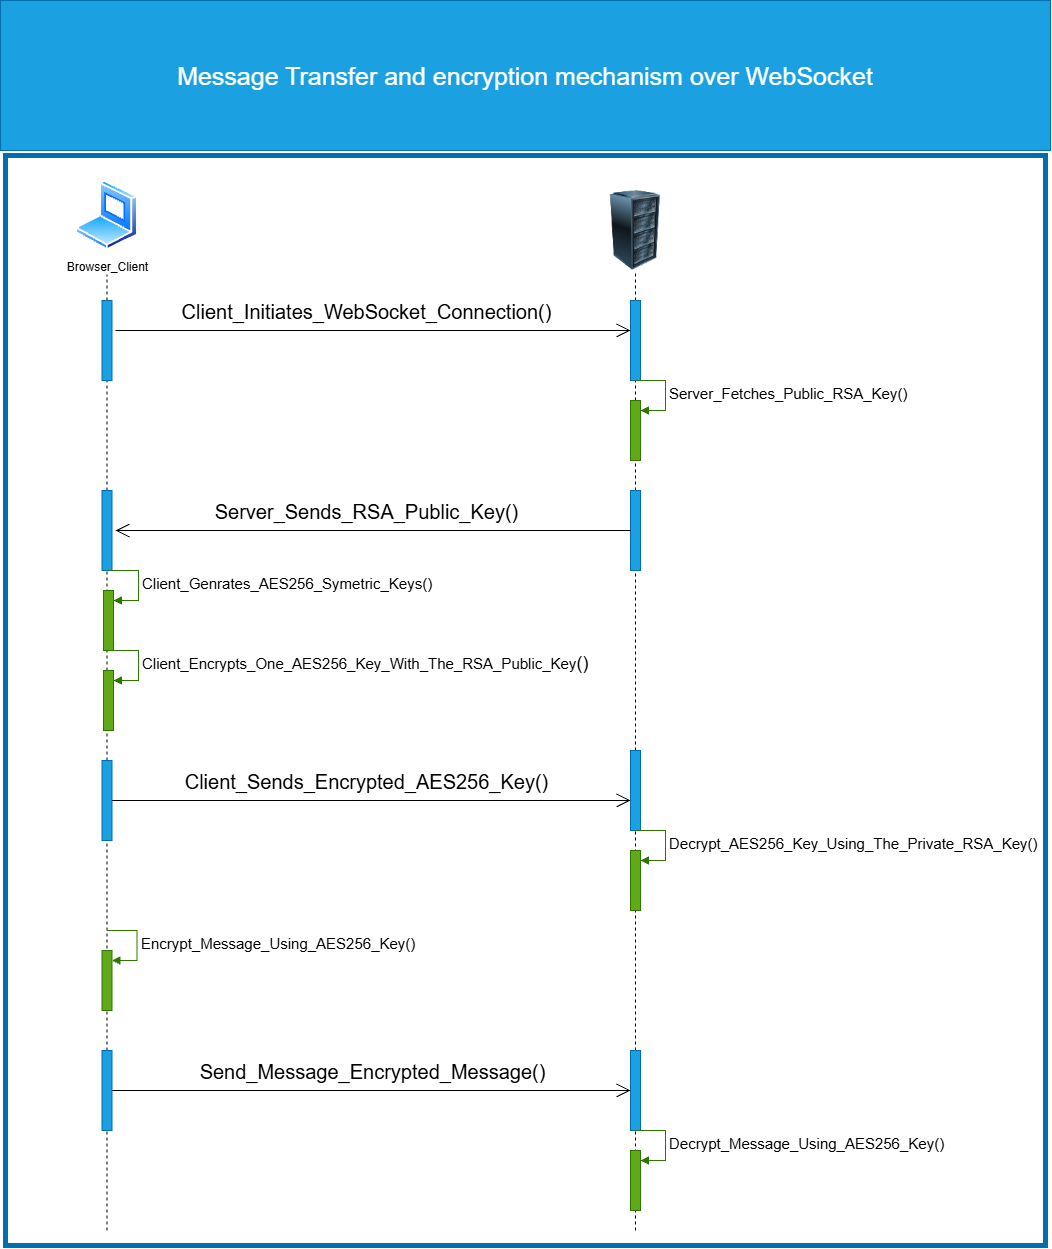

The diagram above was exported from draw.io. Its source (the exported page's mxGraphModel, read from the mxfile embedded in the PNG):
<mxGraphModel dx="2752" dy="1746" grid="1" gridSize="10" guides="1" tooltips="1" connect="1" arrows="1" fold="1" page="1" pageScale="1" pageWidth="827" pageHeight="1169" background="light-dark(#ffffff, #121212)" math="0" shadow="0">
  <root>
    <mxCell id="0" />
    <mxCell id="1" parent="0" />
    <mxCell id="BTgLnR7lXpUS_Sm92HV5-38" parent="1" style="image;aspect=fixed;perimeter=ellipsePerimeter;html=1;align=center;shadow=0;dashed=0;spacingTop=3;image=img/lib/active_directory/laptop_client.svg;labelPerimeter=1;" value="Browser_Client" vertex="1">
      <mxGeometry height="70" width="63" x="90" y="180" as="geometry" />
    </mxCell>
    <mxCell id="BTgLnR7lXpUS_Sm92HV5-39" parent="1" style="image;html=1;image=img/lib/clip_art/computers/Server_Rack_128x128.png;labelPerimeter=1;" value="" vertex="1">
      <mxGeometry height="80" width="80" x="610" y="190" as="geometry" />
    </mxCell>
    <mxCell id="BTgLnR7lXpUS_Sm92HV5-40" edge="1" parent="1" source="BTgLnR7lXpUS_Sm92HV5-42" style="endArrow=none;dashed=1;html=1;rounded=0;defaultLabelBackgroundColor=page;entryX=0.5;entryY=1;entryDx=0;entryDy=0;" target="BTgLnR7lXpUS_Sm92HV5-38" value="">
      <mxGeometry height="50" relative="1" width="50" as="geometry">
        <mxPoint x="120" y="690" as="sourcePoint" />
        <mxPoint x="440" y="410" as="targetPoint" />
      </mxGeometry>
    </mxCell>
    <mxCell id="BTgLnR7lXpUS_Sm92HV5-41" edge="1" parent="1" source="BTgLnR7lXpUS_Sm92HV5-47" style="endArrow=none;dashed=1;html=1;rounded=0;defaultLabelBackgroundColor=page;entryX=0.5;entryY=1;entryDx=0;entryDy=0;" target="BTgLnR7lXpUS_Sm92HV5-39" value="">
      <mxGeometry height="50" relative="1" width="50" as="geometry">
        <mxPoint x="649" y="716" as="sourcePoint" />
        <mxPoint x="651" y="300" as="targetPoint" />
      </mxGeometry>
    </mxCell>
    <mxCell id="BTgLnR7lXpUS_Sm92HV5-43" edge="1" parent="1" source="BTgLnR7lXpUS_Sm92HV5-58" style="endArrow=none;dashed=1;html=1;rounded=0;defaultLabelBackgroundColor=page;entryX=0.5;entryY=1;entryDx=0;entryDy=0;" target="BTgLnR7lXpUS_Sm92HV5-42" value="">
      <mxGeometry height="50" relative="1" width="50" as="geometry">
        <mxPoint x="120" y="690" as="sourcePoint" />
        <mxPoint x="122" y="274" as="targetPoint" />
      </mxGeometry>
    </mxCell>
    <mxCell id="BTgLnR7lXpUS_Sm92HV5-42" parent="1" style="html=1;points=[[0,0,0,0,5],[0,1,0,0,-5],[1,0,0,0,5],[1,1,0,0,-5]];perimeter=orthogonalPerimeter;outlineConnect=0;targetShapes=umlLifeline;portConstraint=eastwest;newEdgeStyle={&quot;edgeStyle&quot;:&quot;sequenceEdgeStyle&quot;,&quot;libavoidRouting&quot;:0,&quot;curved&quot;:0,&quot;rounded&quot;:0};fillColor=#1ba1e2;fontColor=#ffffff;strokeColor=#006EAF;" value="" vertex="1">
      <mxGeometry height="80" width="10" x="116.5" y="300" as="geometry" />
    </mxCell>
    <mxCell id="BTgLnR7lXpUS_Sm92HV5-48" edge="1" parent="1" source="BTgLnR7lXpUS_Sm92HV5-52" style="endArrow=none;dashed=1;html=1;rounded=0;defaultLabelBackgroundColor=page;entryX=0.5;entryY=1;entryDx=0;entryDy=0;" target="BTgLnR7lXpUS_Sm92HV5-47" value="">
      <mxGeometry height="50" relative="1" width="50" as="geometry">
        <mxPoint x="649" y="716" as="sourcePoint" />
        <mxPoint x="650" y="270" as="targetPoint" />
      </mxGeometry>
    </mxCell>
    <mxCell id="BTgLnR7lXpUS_Sm92HV5-47" parent="1" style="html=1;points=[[0,0,0,0,5],[0,1,0,0,-5],[1,0,0,0,5],[1,1,0,0,-5]];perimeter=orthogonalPerimeter;outlineConnect=0;targetShapes=umlLifeline;portConstraint=eastwest;newEdgeStyle={&quot;edgeStyle&quot;:&quot;sequenceEdgeStyle&quot;,&quot;libavoidRouting&quot;:0,&quot;curved&quot;:0,&quot;rounded&quot;:0};fillColor=#1ba1e2;fontColor=#ffffff;strokeColor=#006EAF;" value="" vertex="1">
      <mxGeometry height="80" width="10" x="645" y="300" as="geometry" />
    </mxCell>
    <mxCell id="BTgLnR7lXpUS_Sm92HV5-49" edge="1" parent="1" style="endArrow=open;endFill=1;endSize=12;html=1;rounded=0;defaultLabelBackgroundColor=page;" value="">
      <mxGeometry relative="1" width="160" as="geometry">
        <mxPoint x="130" y="330" as="sourcePoint" />
        <mxPoint x="645" y="330" as="targetPoint" />
      </mxGeometry>
    </mxCell>
    <mxCell id="BTgLnR7lXpUS_Sm92HV5-51" connectable="0" parent="BTgLnR7lXpUS_Sm92HV5-49" style="edgeLabel;html=1;align=center;verticalAlign=middle;resizable=0;points=[];inheritText=1;defaultLabelBackgroundColor=page;" value="&lt;font style=&quot;font-size: 20px;&quot;&gt;Client_Initiates_WebSocket_Connection()&lt;/font&gt;" vertex="1">
      <mxGeometry relative="1" x="-0.0913" y="3" as="geometry">
        <mxPoint x="16" y="-17" as="offset" />
      </mxGeometry>
    </mxCell>
    <mxCell id="BTgLnR7lXpUS_Sm92HV5-55" parent="1" style="html=1;points=[[0,0,0,0,5],[0,1,0,0,-5],[1,0,0,0,5],[1,1,0,0,-5]];perimeter=orthogonalPerimeter;outlineConnect=0;targetShapes=umlLifeline;portConstraint=eastwest;newEdgeStyle={&quot;edgeStyle&quot;:&quot;sequenceEdgeStyle&quot;,&quot;libavoidRouting&quot;:0,&quot;curved&quot;:0,&quot;rounded&quot;:0};fillColor=#60a917;fontColor=#ffffff;strokeColor=#2D7600;" value="" vertex="1">
      <mxGeometry height="60" width="10" x="645" y="400" as="geometry" />
    </mxCell>
    <mxCell id="BTgLnR7lXpUS_Sm92HV5-56" edge="1" parent="1" style="html=1;align=left;spacingLeft=2;endArrow=block;edgeStyle=sequenceEdgeStyle;libavoidRouting=0;curved=0;rounded=0;defaultLabelBackgroundColor=page;fillColor=#60a917;strokeColor=#2D7600;" target="BTgLnR7lXpUS_Sm92HV5-55" value="&lt;font style=&quot;font-size: 15px;&quot;&gt;Server_Fetches_Public_RSA_Key()&lt;/font&gt;">
      <mxGeometry relative="1" as="geometry">
        <Array as="points">
          <mxPoint x="680" y="380" />
          <mxPoint x="680" y="410" />
        </Array>
        <mxPoint x="650" y="380" as="sourcePoint" />
      </mxGeometry>
    </mxCell>
    <mxCell id="BTgLnR7lXpUS_Sm92HV5-57" edge="1" parent="1" source="BTgLnR7lXpUS_Sm92HV5-76" style="endArrow=none;dashed=1;html=1;rounded=0;defaultLabelBackgroundColor=page;entryX=0.5;entryY=1;entryDx=0;entryDy=0;" target="BTgLnR7lXpUS_Sm92HV5-52" value="">
      <mxGeometry height="50" relative="1" width="50" as="geometry">
        <mxPoint x="650" y="900" as="sourcePoint" />
        <mxPoint x="650" y="380" as="targetPoint" />
      </mxGeometry>
    </mxCell>
    <mxCell id="BTgLnR7lXpUS_Sm92HV5-52" parent="1" style="html=1;points=[[0,0,0,0,5],[0,1,0,0,-5],[1,0,0,0,5],[1,1,0,0,-5]];perimeter=orthogonalPerimeter;outlineConnect=0;targetShapes=umlLifeline;portConstraint=eastwest;newEdgeStyle={&quot;edgeStyle&quot;:&quot;sequenceEdgeStyle&quot;,&quot;libavoidRouting&quot;:0,&quot;curved&quot;:0,&quot;rounded&quot;:0};fillColor=#1ba1e2;fontColor=#ffffff;strokeColor=#006EAF;" value="" vertex="1">
      <mxGeometry height="80" width="10" x="645" y="490" as="geometry" />
    </mxCell>
    <mxCell id="BTgLnR7lXpUS_Sm92HV5-59" edge="1" parent="1" source="BTgLnR7lXpUS_Sm92HV5-74" style="endArrow=none;dashed=1;html=1;rounded=0;defaultLabelBackgroundColor=page;entryX=0.5;entryY=1;entryDx=0;entryDy=0;" target="BTgLnR7lXpUS_Sm92HV5-58" value="">
      <mxGeometry height="50" relative="1" width="50" as="geometry">
        <mxPoint x="120" y="890" as="sourcePoint" />
        <mxPoint x="122" y="380" as="targetPoint" />
      </mxGeometry>
    </mxCell>
    <mxCell id="BTgLnR7lXpUS_Sm92HV5-58" parent="1" style="html=1;points=[[0,0,0,0,5],[0,1,0,0,-5],[1,0,0,0,5],[1,1,0,0,-5]];perimeter=orthogonalPerimeter;outlineConnect=0;targetShapes=umlLifeline;portConstraint=eastwest;newEdgeStyle={&quot;edgeStyle&quot;:&quot;sequenceEdgeStyle&quot;,&quot;libavoidRouting&quot;:0,&quot;curved&quot;:0,&quot;rounded&quot;:0};fillColor=#1ba1e2;fontColor=#ffffff;strokeColor=#006EAF;" value="" vertex="1">
      <mxGeometry height="80" width="10" x="116.5" y="490" as="geometry" />
    </mxCell>
    <mxCell id="BTgLnR7lXpUS_Sm92HV5-60" edge="1" parent="1" source="BTgLnR7lXpUS_Sm92HV5-52" style="endArrow=open;endFill=1;endSize=12;html=1;rounded=0;defaultLabelBackgroundColor=page;" value="">
      <mxGeometry relative="1" width="160" as="geometry">
        <mxPoint x="580" y="560" as="sourcePoint" />
        <mxPoint x="130" y="530" as="targetPoint" />
      </mxGeometry>
    </mxCell>
    <mxCell id="BTgLnR7lXpUS_Sm92HV5-61" connectable="0" parent="BTgLnR7lXpUS_Sm92HV5-60" style="edgeLabel;html=1;align=center;verticalAlign=middle;resizable=0;points=[];inheritText=1;defaultLabelBackgroundColor=page;" value="&lt;span style=&quot;font-size: 20px;&quot;&gt;Server_Sends_RSA_Public_Key()&lt;/span&gt;" vertex="1">
      <mxGeometry relative="1" x="0.0097" y="1" as="geometry">
        <mxPoint x="-5" y="-21" as="offset" />
      </mxGeometry>
    </mxCell>
    <mxCell id="BTgLnR7lXpUS_Sm92HV5-63" parent="1" style="html=1;points=[[0,0,0,0,5],[0,1,0,0,-5],[1,0,0,0,5],[1,1,0,0,-5]];perimeter=orthogonalPerimeter;outlineConnect=0;targetShapes=umlLifeline;portConstraint=eastwest;newEdgeStyle={&quot;edgeStyle&quot;:&quot;sequenceEdgeStyle&quot;,&quot;libavoidRouting&quot;:0,&quot;curved&quot;:0,&quot;rounded&quot;:0};fillColor=#60a917;fontColor=#ffffff;strokeColor=#2D7600;" value="" vertex="1">
      <mxGeometry height="60" width="10" x="118" y="590" as="geometry" />
    </mxCell>
    <mxCell id="BTgLnR7lXpUS_Sm92HV5-64" edge="1" parent="1" style="html=1;align=left;spacingLeft=2;endArrow=block;edgeStyle=sequenceEdgeStyle;libavoidRouting=0;curved=0;rounded=0;defaultLabelBackgroundColor=page;fillColor=#60a917;strokeColor=#2D7600;" target="BTgLnR7lXpUS_Sm92HV5-63" value="&lt;font style=&quot;font-size: 15px;&quot;&gt;Client_Genrates_AES256_Symetric_Keys()&lt;/font&gt;">
      <mxGeometry relative="1" as="geometry">
        <Array as="points">
          <mxPoint x="153" y="570" />
          <mxPoint x="153" y="600" />
        </Array>
        <mxPoint x="123" y="570" as="sourcePoint" />
      </mxGeometry>
    </mxCell>
    <mxCell id="BTgLnR7lXpUS_Sm92HV5-70" parent="1" style="html=1;points=[[0,0,0,0,5],[0,1,0,0,-5],[1,0,0,0,5],[1,1,0,0,-5]];perimeter=orthogonalPerimeter;outlineConnect=0;targetShapes=umlLifeline;portConstraint=eastwest;newEdgeStyle={&quot;edgeStyle&quot;:&quot;sequenceEdgeStyle&quot;,&quot;libavoidRouting&quot;:0,&quot;curved&quot;:0,&quot;rounded&quot;:0};fillColor=#60a917;fontColor=#ffffff;strokeColor=#2D7600;" value="" vertex="1">
      <mxGeometry height="60" width="10" x="118" y="670" as="geometry" />
    </mxCell>
    <mxCell id="BTgLnR7lXpUS_Sm92HV5-71" edge="1" parent="1" style="html=1;align=left;spacingLeft=2;endArrow=block;edgeStyle=sequenceEdgeStyle;libavoidRouting=0;curved=0;rounded=0;defaultLabelBackgroundColor=page;fillColor=#60a917;strokeColor=#2D7600;" target="BTgLnR7lXpUS_Sm92HV5-70" value="&lt;font style=&quot;font-size: 15px;&quot;&gt;Client_Encrypts_One_AES256_Key_With_The_RSA_Public_Key&lt;/font&gt;&lt;font style=&quot;font-size: 18px;&quot;&gt;()&lt;/font&gt;">
      <mxGeometry relative="1" as="geometry">
        <Array as="points">
          <mxPoint x="153" y="650" />
          <mxPoint x="153" y="680" />
        </Array>
        <mxPoint x="123" y="650" as="sourcePoint" />
      </mxGeometry>
    </mxCell>
    <mxCell id="BTgLnR7lXpUS_Sm92HV5-75" edge="1" parent="1" source="BTgLnR7lXpUS_Sm92HV5-95" style="endArrow=none;dashed=1;html=1;rounded=0;defaultLabelBackgroundColor=page;entryX=0.5;entryY=1;entryDx=0;entryDy=0;" target="BTgLnR7lXpUS_Sm92HV5-74" value="">
      <mxGeometry height="50" relative="1" width="50" as="geometry">
        <mxPoint x="121.5" y="1150" as="sourcePoint" />
        <mxPoint x="122" y="570" as="targetPoint" />
      </mxGeometry>
    </mxCell>
    <mxCell id="BTgLnR7lXpUS_Sm92HV5-74" parent="1" style="html=1;points=[[0,0,0,0,5],[0,1,0,0,-5],[1,0,0,0,5],[1,1,0,0,-5]];perimeter=orthogonalPerimeter;outlineConnect=0;targetShapes=umlLifeline;portConstraint=eastwest;newEdgeStyle={&quot;edgeStyle&quot;:&quot;sequenceEdgeStyle&quot;,&quot;libavoidRouting&quot;:0,&quot;curved&quot;:0,&quot;rounded&quot;:0};fillColor=#1ba1e2;fontColor=#ffffff;strokeColor=#006EAF;" value="" vertex="1">
      <mxGeometry height="80" width="10" x="116.5" y="760" as="geometry" />
    </mxCell>
    <mxCell id="BTgLnR7lXpUS_Sm92HV5-77" edge="1" parent="1" source="BTgLnR7lXpUS_Sm92HV5-97" style="endArrow=none;dashed=1;html=1;rounded=0;defaultLabelBackgroundColor=page;entryX=0.5;entryY=1;entryDx=0;entryDy=0;" target="BTgLnR7lXpUS_Sm92HV5-76" value="">
      <mxGeometry height="50" relative="1" width="50" as="geometry">
        <mxPoint x="650" y="1150" as="sourcePoint" />
        <mxPoint x="650" y="570" as="targetPoint" />
      </mxGeometry>
    </mxCell>
    <mxCell id="BTgLnR7lXpUS_Sm92HV5-76" parent="1" style="html=1;points=[[0,0,0,0,5],[0,1,0,0,-5],[1,0,0,0,5],[1,1,0,0,-5]];perimeter=orthogonalPerimeter;outlineConnect=0;targetShapes=umlLifeline;portConstraint=eastwest;newEdgeStyle={&quot;edgeStyle&quot;:&quot;sequenceEdgeStyle&quot;,&quot;libavoidRouting&quot;:0,&quot;curved&quot;:0,&quot;rounded&quot;:0};fillColor=#1ba1e2;fontColor=#ffffff;strokeColor=#006EAF;" value="" vertex="1">
      <mxGeometry height="80" width="10" x="645" y="750" as="geometry" />
    </mxCell>
    <mxCell id="BTgLnR7lXpUS_Sm92HV5-78" edge="1" parent="1" source="BTgLnR7lXpUS_Sm92HV5-74" style="endArrow=open;endFill=1;endSize=12;html=1;rounded=0;defaultLabelBackgroundColor=page;" target="BTgLnR7lXpUS_Sm92HV5-76" value="">
      <mxGeometry relative="1" width="160" as="geometry">
        <mxPoint x="270" y="799.5" as="sourcePoint" />
        <mxPoint x="640" y="790" as="targetPoint" />
      </mxGeometry>
    </mxCell>
    <mxCell id="BTgLnR7lXpUS_Sm92HV5-79" connectable="0" parent="BTgLnR7lXpUS_Sm92HV5-78" style="edgeLabel;html=1;align=center;verticalAlign=middle;resizable=0;points=[];inheritText=1;defaultLabelBackgroundColor=page;" value="&lt;font style=&quot;font-size: 20px;&quot;&gt;Client_Sends_Encrypted_AES256_Key()&lt;/font&gt;" vertex="1">
      <mxGeometry relative="1" x="-0.0629" y="-2" as="geometry">
        <mxPoint x="11" y="-22" as="offset" />
      </mxGeometry>
    </mxCell>
    <mxCell id="BTgLnR7lXpUS_Sm92HV5-87" parent="1" style="html=1;points=[[0,0,0,0,5],[0,1,0,0,-5],[1,0,0,0,5],[1,1,0,0,-5]];perimeter=orthogonalPerimeter;outlineConnect=0;targetShapes=umlLifeline;portConstraint=eastwest;newEdgeStyle={&quot;edgeStyle&quot;:&quot;sequenceEdgeStyle&quot;,&quot;libavoidRouting&quot;:0,&quot;curved&quot;:0,&quot;rounded&quot;:0};fillColor=#60a917;fontColor=#ffffff;strokeColor=#2D7600;" value="" vertex="1">
      <mxGeometry height="60" width="10" x="645" y="850" as="geometry" />
    </mxCell>
    <mxCell id="BTgLnR7lXpUS_Sm92HV5-88" edge="1" parent="1" style="html=1;align=left;spacingLeft=2;endArrow=block;edgeStyle=sequenceEdgeStyle;libavoidRouting=0;curved=0;rounded=0;defaultLabelBackgroundColor=page;fillColor=#60a917;strokeColor=#2D7600;" target="BTgLnR7lXpUS_Sm92HV5-87" value="&lt;span style=&quot;font-size: 15px;&quot;&gt;Decrypt_AES256_Key_Using_The_Private_RSA_Key()&lt;/span&gt;">
      <mxGeometry relative="1" as="geometry">
        <Array as="points">
          <mxPoint x="680" y="830" />
          <mxPoint x="680" y="860" />
        </Array>
        <mxPoint x="650" y="830" as="sourcePoint" />
      </mxGeometry>
    </mxCell>
    <mxCell id="BTgLnR7lXpUS_Sm92HV5-93" parent="1" style="html=1;points=[[0,0,0,0,5],[0,1,0,0,-5],[1,0,0,0,5],[1,1,0,0,-5]];perimeter=orthogonalPerimeter;outlineConnect=0;targetShapes=umlLifeline;portConstraint=eastwest;newEdgeStyle={&quot;edgeStyle&quot;:&quot;sequenceEdgeStyle&quot;,&quot;libavoidRouting&quot;:0,&quot;curved&quot;:0,&quot;rounded&quot;:0};fillColor=#60a917;fontColor=#ffffff;strokeColor=#2D7600;" value="" vertex="1">
      <mxGeometry height="60" width="10" x="116.5" y="950" as="geometry" />
    </mxCell>
    <mxCell id="BTgLnR7lXpUS_Sm92HV5-94" edge="1" parent="1" style="html=1;align=left;spacingLeft=2;endArrow=block;edgeStyle=sequenceEdgeStyle;libavoidRouting=0;curved=0;rounded=0;defaultLabelBackgroundColor=page;fillColor=#60a917;strokeColor=#2D7600;" target="BTgLnR7lXpUS_Sm92HV5-93" value="&lt;span style=&quot;font-size: 15px;&quot;&gt;Encrypt_Message_Using_&lt;/span&gt;&lt;span style=&quot;font-size: 15px;&quot;&gt;AES256&lt;/span&gt;&lt;span style=&quot;font-size: 15px;&quot;&gt;_Key()&lt;/span&gt;">
      <mxGeometry relative="1" as="geometry">
        <Array as="points">
          <mxPoint x="151.5" y="930" />
          <mxPoint x="151.5" y="960" />
        </Array>
        <mxPoint x="121.5" y="930" as="sourcePoint" />
      </mxGeometry>
    </mxCell>
    <mxCell id="BTgLnR7lXpUS_Sm92HV5-96" edge="1" parent="1" style="endArrow=none;dashed=1;html=1;rounded=0;defaultLabelBackgroundColor=page;entryX=0.5;entryY=1;entryDx=0;entryDy=0;" target="BTgLnR7lXpUS_Sm92HV5-95" value="">
      <mxGeometry height="50" relative="1" width="50" as="geometry">
        <mxPoint x="121.5" y="1230" as="sourcePoint" />
        <mxPoint x="122" y="840" as="targetPoint" />
      </mxGeometry>
    </mxCell>
    <mxCell id="BTgLnR7lXpUS_Sm92HV5-95" parent="1" style="html=1;points=[[0,0,0,0,5],[0,1,0,0,-5],[1,0,0,0,5],[1,1,0,0,-5]];perimeter=orthogonalPerimeter;outlineConnect=0;targetShapes=umlLifeline;portConstraint=eastwest;newEdgeStyle={&quot;edgeStyle&quot;:&quot;sequenceEdgeStyle&quot;,&quot;libavoidRouting&quot;:0,&quot;curved&quot;:0,&quot;rounded&quot;:0};fillColor=#1ba1e2;fontColor=#ffffff;strokeColor=#006EAF;" value="" vertex="1">
      <mxGeometry height="80" width="10" x="116.5" y="1050" as="geometry" />
    </mxCell>
    <mxCell id="BTgLnR7lXpUS_Sm92HV5-98" edge="1" parent="1" style="endArrow=none;dashed=1;html=1;rounded=0;defaultLabelBackgroundColor=page;entryX=0.5;entryY=1;entryDx=0;entryDy=0;" target="BTgLnR7lXpUS_Sm92HV5-97" value="">
      <mxGeometry height="50" relative="1" width="50" as="geometry">
        <mxPoint x="650" y="1230" as="sourcePoint" />
        <mxPoint x="650" y="830" as="targetPoint" />
      </mxGeometry>
    </mxCell>
    <mxCell id="BTgLnR7lXpUS_Sm92HV5-97" parent="1" style="html=1;points=[[0,0,0,0,5],[0,1,0,0,-5],[1,0,0,0,5],[1,1,0,0,-5]];perimeter=orthogonalPerimeter;outlineConnect=0;targetShapes=umlLifeline;portConstraint=eastwest;newEdgeStyle={&quot;edgeStyle&quot;:&quot;sequenceEdgeStyle&quot;,&quot;libavoidRouting&quot;:0,&quot;curved&quot;:0,&quot;rounded&quot;:0};fillColor=#1ba1e2;fontColor=#ffffff;strokeColor=#006EAF;" value="" vertex="1">
      <mxGeometry height="80" width="10" x="645" y="1050" as="geometry" />
    </mxCell>
    <mxCell id="BTgLnR7lXpUS_Sm92HV5-99" edge="1" parent="1" source="BTgLnR7lXpUS_Sm92HV5-95" style="endArrow=open;endFill=1;endSize=12;html=1;rounded=0;defaultLabelBackgroundColor=page;" target="BTgLnR7lXpUS_Sm92HV5-97" value="">
      <mxGeometry relative="1" width="160" as="geometry">
        <mxPoint x="160" y="1089.5" as="sourcePoint" />
        <mxPoint x="320" y="1089.5" as="targetPoint" />
      </mxGeometry>
    </mxCell>
    <mxCell id="BTgLnR7lXpUS_Sm92HV5-101" connectable="0" parent="BTgLnR7lXpUS_Sm92HV5-99" style="edgeLabel;html=1;align=center;verticalAlign=middle;resizable=0;points=[];inheritText=1;defaultLabelBackgroundColor=page;" value="&lt;font style=&quot;font-size: 20px;&quot;&gt;Send_Message_Encrypted_Message()&lt;/font&gt;" vertex="1">
      <mxGeometry relative="1" x="-0.0046" y="1" as="geometry">
        <mxPoint x="2" y="-19" as="offset" />
      </mxGeometry>
    </mxCell>
    <mxCell id="BTgLnR7lXpUS_Sm92HV5-102" parent="1" style="html=1;points=[[0,0,0,0,5],[0,1,0,0,-5],[1,0,0,0,5],[1,1,0,0,-5]];perimeter=orthogonalPerimeter;outlineConnect=0;targetShapes=umlLifeline;portConstraint=eastwest;newEdgeStyle={&quot;edgeStyle&quot;:&quot;sequenceEdgeStyle&quot;,&quot;libavoidRouting&quot;:0,&quot;curved&quot;:0,&quot;rounded&quot;:0};fillColor=#60a917;fontColor=#ffffff;strokeColor=#2D7600;" value="" vertex="1">
      <mxGeometry height="60" width="10" x="645" y="1150" as="geometry" />
    </mxCell>
    <mxCell id="BTgLnR7lXpUS_Sm92HV5-103" edge="1" parent="1" style="html=1;align=left;spacingLeft=2;endArrow=block;edgeStyle=sequenceEdgeStyle;libavoidRouting=0;curved=0;rounded=0;defaultLabelBackgroundColor=page;fillColor=#60a917;strokeColor=#2D7600;" target="BTgLnR7lXpUS_Sm92HV5-102" value="&lt;span style=&quot;font-size: 15px;&quot;&gt;Decrypt_Message_Using_&lt;/span&gt;&lt;span style=&quot;font-size: 15px;&quot;&gt;AES256&lt;/span&gt;&lt;span style=&quot;font-size: 15px;&quot;&gt;_Key()&lt;/span&gt;">
      <mxGeometry relative="1" as="geometry">
        <Array as="points">
          <mxPoint x="680" y="1130" />
          <mxPoint x="680" y="1160" />
        </Array>
        <mxPoint x="650" y="1130" as="sourcePoint" />
      </mxGeometry>
    </mxCell>
    <mxCell id="BTgLnR7lXpUS_Sm92HV5-104" parent="1" style="rounded=0;whiteSpace=wrap;html=1;fillColor=#1ba1e2;fontColor=#ffffff;strokeColor=#006EAF;" value="&lt;font style=&quot;font-size: 25px;&quot;&gt;Message Transfer and encryption mechanism over WebSocket&lt;/font&gt;" vertex="1">
      <mxGeometry height="150" width="1050" x="15" as="geometry" />
    </mxCell>
    <mxCell id="BTgLnR7lXpUS_Sm92HV5-105" parent="1" style="rounded=0;whiteSpace=wrap;html=1;fillColor=none;strokeColor=#006EAF;strokeWidth=5;" value="" vertex="1">
      <mxGeometry height="1090" width="1040" x="20" y="155" as="geometry" />
    </mxCell>
  </root>
</mxGraphModel>